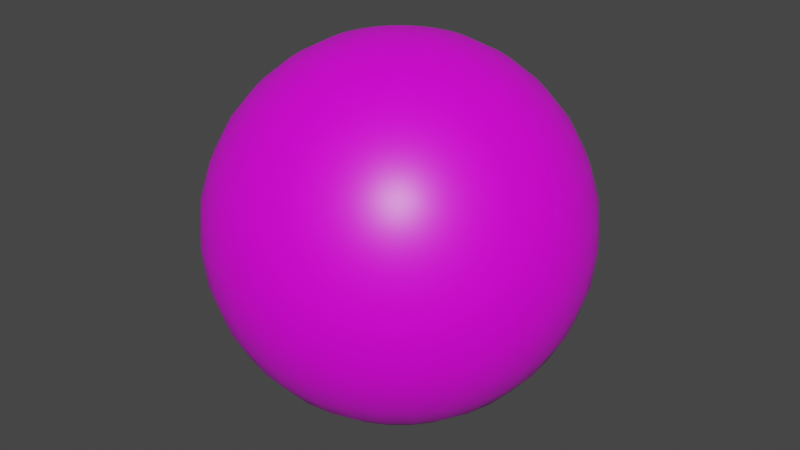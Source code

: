 # Source: BallProp_K_Blue.blend  (saved by Blender 3.0.42; exported with 4.5.12 LTS)
import bpy
from mathutils import Matrix  # noqa: F401  (used for matrix-valued properties, if any)

bpy.ops.wm.read_factory_settings(use_empty=True)
scene = bpy.context.scene
scene.name = 'Scene'

# ---- collections
col_collection = bpy.data.collections.new('Collection'); scene.collection.children.link(col_collection)

# ---- images (referenced by path relative to the original .blend; pixels are not part of the script)
import os
ASSET_DIR = os.environ.get("B2B_ASSET_DIR", "")  # directory of the original .blend (textures are referenced by path, not embedded)
HERE = os.path.dirname(os.path.abspath(__file__))  # packed textures are extracted next to this script under _unpacked/

def load_image(name, relpath, width, height, colorspace="sRGB"):
    """Load a texture the original file referenced (path relative to the .blend, or extracted next to this script)."""
    p = next((c for c in (os.path.join(HERE, relpath), os.path.join(ASSET_DIR, relpath)) if relpath and os.path.exists(c)), "")
    if p:
        img = bpy.data.images.load(p, check_existing=True)
        img.name = name
    else:  # same state as the original file: an image datablock whose file is absent (Cycles renders it pink)
        img = bpy.data.images.new(name, width, height)
        img.source = "FILE"
        img.filepath = "//" + (relpath or name)
    img.colorspace_settings.name = colorspace
    return img
img_k_blue_png_001 = load_image('k-blue.png.001', 'k-blue.png', 1024, 1024, 'sRGB')

# ---- materials (node trees are filled in below, after node groups)
mat_material = bpy.data.materials.new('Material')
mat_material.alpha_threshold = 0.0
mat_material.use_transparent_shadow = False
mat_material.line_color = (0.0, 0.0, 0.0, 1.0)

# ---- material node trees
mat_material.use_nodes = True; mat_material.node_tree.nodes.clear()
_N = mat_material.node_tree.nodes; _L = mat_material.node_tree.links
n0 = _N.new('ShaderNodeOutputMaterial'); n0.name = 'Material Output'; n0.location = (300, 300)
n1 = _N.new('ShaderNodeBsdfPrincipled'); n1.name = 'Principled BSDF'; n1.location = (10, 300)
n1.distribution = 'GGX'
n1.subsurface_method = 'RANDOM_WALK_SKIN'
n1.inputs[2].default_value = 0.4
n1.inputs[3].default_value = 1.45
n1.inputs[27].default_value = (0.0, 0.0, 0.0, 1.0)
n1.inputs[28].default_value = 1.0
n2 = _N.new('ShaderNodeTexImage'); n2.name = 'Image Texture'; n2.location = (-334, 164)
n2.label = 'Color'
n2.image = img_k_blue_png_001
_L.new(n1.outputs[0], n0.inputs[0])
_L.new(n2.outputs[0], n1.inputs[0])
n0.is_active_output = True

# ---- world
world_world = bpy.data.worlds.new('World'); scene.world = world_world
world_world.use_nodes = True; world_world.node_tree.nodes.clear()
_N = world_world.node_tree.nodes; _L = world_world.node_tree.links
n0 = _N.new('ShaderNodeOutputWorld'); n0.name = 'World Output'; n0.location = (300, 300)
n1 = _N.new('ShaderNodeBackground'); n1.name = 'Background'; n1.location = (10, 300)
n1.inputs[0].default_value = (0.05088, 0.05088, 0.05088, 1.0)
_L.new(n1.outputs[0], n0.inputs[0])
n0.is_active_output = True
world_world.color = (0.05088, 0.05088, 0.05088)
world_world.use_sun_shadow = False
world_world.sun_shadow_jitter_overblur = 0.0

# ---- meshes
me_sphere = bpy.data.meshes.new('Sphere')
me_sphere.from_pydata([(-0.06828, 5.155e-09, 0.3433), (-0.1339, 1.011e-08, 0.3234), (-0.1944, 1.468e-08, 0.291), (-0.2475, 1.868e-08, 0.2475), (-0.291, 2.197e-08, 0.1944), (-0.3234, 2.441e-08, 0.1339), (-0.3433, 2.592e-08, 0.06828), (-0.291, 2.197e-08, -0.1944), (-0.2475, 1.868e-08, -0.2475), (-0.1944, 1.468e-08, -0.291), (-0.06697, 0.01332, 0.3433), (-0.1314, 0.02613, 0.3234), (-0.1907, 0.03794, 0.291), (-0.2427, 0.04828, 0.2475), (-0.2854, 0.05677, 0.1944), (-0.3171, 0.06308, 0.1339), (-0.3367, 0.06697, 0.06828), (-0.3433, 0.06828, -1.53e-08), (-0.3367, 0.06697, -0.06828), (-0.3171, 0.06308, -0.1339), (-0.2854, 0.05677, -0.1944), (-0.2427, 0.04828, -0.2475), (-0.1907, 0.03794, -0.291), (-0.1314, 0.02613, -0.3234), (-0.06697, 0.01332, -0.3433), (-0.06308, 0.02613, 0.3433), (-0.1237, 0.05126, 0.3234), (-0.1796, 0.07441, 0.291), (-0.2286, 0.09471, 0.2475), (-0.2689, 0.1114, 0.1944), (-0.2987, 0.1237, 0.1339), (-0.3171, 0.1314, 0.06828), (-0.3234, 0.1339, -1.53e-08), (-0.3171, 0.1314, -0.06828), (-0.2987, 0.1237, -0.1339), (-0.2689, 0.1114, -0.1944), (-0.2286, 0.09471, -0.2475), (-0.1796, 0.07441, -0.291), (-0.1237, 0.05126, -0.3234), (-0.06308, 0.02613, -0.3433), (-0.05677, 0.03794, 0.3433), (-0.1114, 0.07441, 0.3234), (-0.1617, 0.108, 0.291), (-0.2058, 0.1375, 0.2475), (-0.242, 0.1617, 0.1944), (-0.2689, 0.1796, 0.1339), (-0.2854, 0.1907, 0.06828), (-0.291, 0.1944, -1.53e-08), (-0.2854, 0.1907, -0.06828), (-0.2689, 0.1796, -0.1339), (-0.242, 0.1617, -0.1944), (-0.2058, 0.1375, -0.2475), (-0.1617, 0.108, -0.291), (-0.1114, 0.07441, -0.3234), (-0.05677, 0.03794, -0.3433), (-0.04828, 0.04828, 0.3433), (-0.09471, 0.09471, 0.3234), (-0.1375, 0.1375, 0.291), (-0.175, 0.175, 0.2475), (-0.2058, 0.2058, 0.1944), (-0.2286, 0.2286, 0.1339), (-0.2427, 0.2427, 0.06828), (-0.2475, 0.2475, -1.53e-08), (-0.2427, 0.2427, -0.06828), (-0.2286, 0.2286, -0.1339), (-0.2058, 0.2058, -0.1944), (-0.175, 0.175, -0.2475), (-0.1375, 0.1375, -0.291), (-0.09471, 0.09471, -0.3234), (-0.04828, 0.04828, -0.3433), (-0.03794, 0.05677, 0.3433), (-0.07441, 0.1114, 0.3234), (-0.108, 0.1617, 0.291), (-0.1375, 0.2058, 0.2475), (-0.1617, 0.242, 0.1944), (-0.1796, 0.2689, 0.1339), (-0.1907, 0.2854, 0.06828), (-0.1944, 0.291, -1.53e-08), (-0.1907, 0.2854, -0.06828), (-0.1796, 0.2689, -0.1339), (-0.1617, 0.242, -0.1944), (-0.1375, 0.2058, -0.2475), (-0.108, 0.1617, -0.291), (-0.07441, 0.1114, -0.3234), (-0.03794, 0.05677, -0.3433), (-0.02613, 0.06308, 0.3433), (-0.05126, 0.1237, 0.3234), (-0.07441, 0.1796, 0.291), (-0.09471, 0.2286, 0.2475), (-0.1114, 0.2689, 0.1944), (-0.1237, 0.2987, 0.1339), (-0.1314, 0.3171, 0.06828), (-0.1339, 0.3234, -1.53e-08), (-0.1314, 0.3171, -0.06828), (-0.1237, 0.2987, -0.1339), (-0.1114, 0.2689, -0.1944), (-0.09471, 0.2286, -0.2475), (-0.07441, 0.1796, -0.291), (-0.05126, 0.1237, -0.3234), (-0.02613, 0.06308, -0.3433), (-0.01332, 0.06697, 0.3433), (-0.02613, 0.1314, 0.3234), (-0.03794, 0.1907, 0.291), (-0.04828, 0.2427, 0.2475), (-0.05677, 0.2854, 0.1944), (-0.06308, 0.3171, 0.1339), (-0.06697, 0.3367, 0.06828), (-0.06828, 0.3433, -1.53e-08), (-0.06697, 0.3367, -0.06828), (-0.06308, 0.3171, -0.1339), (-0.05677, 0.2854, -0.1944), (-0.04828, 0.2427, -0.2475), (-0.03794, 0.1907, -0.291), (-0.02613, 0.1314, -0.3234), (-0.01332, 0.06697, -0.3433), (2.921e-08, 0.06828, 0.3433), (5.242e-08, 0.1339, 0.3234), (5.438e-08, 0.1944, 0.291), (3.492e-08, 0.2475, 0.2475), (5.385e-08, 0.291, 0.1944), (3.022e-08, 0.3234, 0.1339), (5.78e-08, 0.3433, 0.06828), (8.438e-08, 0.35, -1.53e-08), (5.78e-08, 0.3433, -0.06828), (7.715e-08, 0.3234, -0.1339), (5.907e-08, 0.291, -0.1944), (3.492e-08, 0.2475, -0.2475), (5.438e-08, 0.1944, -0.291), (4.46e-08, 0.1339, -0.3234), (3.182e-08, 0.06828, -0.3433), (0.01332, 0.06697, 0.3433), (0.02613, 0.1314, 0.3234), (0.03794, 0.1907, 0.291), (0.04828, 0.2427, 0.2475), (0.05677, 0.2854, 0.1944), (0.06308, 0.3171, 0.1339), (0.06697, 0.3367, 0.06828), (0.06828, 0.3433, -1.53e-08), (0.06697, 0.3367, -0.06828), (0.06308, 0.3171, -0.1339), (0.05677, 0.2854, -0.1944), (0.04828, 0.2427, -0.2475), (0.03794, 0.1907, -0.291), (0.02613, 0.1314, -0.3234), (0.01332, 0.06697, -0.3433), (0.02613, 0.06308, 0.3433), (0.05126, 0.1237, 0.3234), (0.07441, 0.1796, 0.291), (0.09471, 0.2286, 0.2475), (0.1114, 0.2689, 0.1944), (0.1237, 0.2987, 0.1339), (0.1314, 0.3171, 0.06828), (0.1339, 0.3234, -1.53e-08), (0.1314, 0.3171, -0.06828), (0.1237, 0.2987, -0.1339), (0.1114, 0.2689, -0.1944), (0.09471, 0.2286, -0.2475), (0.07441, 0.1796, -0.291), (0.05126, 0.1237, -0.3234), (0.02613, 0.06308, -0.3433), (0.03794, 0.05677, 0.3433), (0.07441, 0.1114, 0.3234), (0.108, 0.1617, 0.291), (0.1375, 0.2058, 0.2475), (0.1617, 0.242, 0.1944), (0.1796, 0.2689, 0.1339), (0.1907, 0.2854, 0.06828), (0.1944, 0.291, -1.53e-08), (0.1907, 0.2854, -0.06828), (0.1796, 0.2689, -0.1339), (0.1617, 0.242, -0.1944), (0.1375, 0.2058, -0.2475), (0.108, 0.1617, -0.291), (0.07441, 0.1114, -0.3234), (0.03794, 0.05677, -0.3433), (0.04828, 0.04828, 0.3433), (0.09471, 0.09471, 0.3234), (0.1375, 0.1375, 0.291), (0.175, 0.175, 0.2475), (0.2058, 0.2058, 0.1944), (0.2286, 0.2286, 0.1339), (0.2427, 0.2427, 0.06828), (0.2475, 0.2475, -1.53e-08), (0.2427, 0.2427, -0.06828), (0.2286, 0.2286, -0.1339), (0.2058, 0.2058, -0.1944), (0.175, 0.175, -0.2475), (0.1375, 0.1375, -0.291), (0.09471, 0.09471, -0.3234), (0.04828, 0.04828, -0.3433), (0.05677, 0.03794, 0.3433), (0.1114, 0.07441, 0.3234), (0.1617, 0.108, 0.291), (0.2058, 0.1375, 0.2475), (0.242, 0.1617, 0.1944), (0.2689, 0.1796, 0.1339), (0.2854, 0.1907, 0.06828), (0.291, 0.1944, -1.53e-08), (0.2854, 0.1907, -0.06828), (0.2689, 0.1796, -0.1339), (0.242, 0.1617, -0.1944), (0.2058, 0.1375, -0.2475), (0.1617, 0.108, -0.291), (0.1114, 0.07441, -0.3234), (0.05677, 0.03794, -0.3433), (0.06308, 0.02613, 0.3433), (0.1237, 0.05126, 0.3234), (0.1796, 0.07441, 0.291), (0.2286, 0.09471, 0.2475), (0.2689, 0.1114, 0.1944), (0.2987, 0.1237, 0.1339), (0.3171, 0.1314, 0.06828), (0.3234, 0.1339, -1.53e-08), (0.3171, 0.1314, -0.06828), (0.2987, 0.1237, -0.1339), (0.2689, 0.1114, -0.1944), (0.2286, 0.09471, -0.2475), (0.1796, 0.07441, -0.291), (0.1237, 0.05126, -0.3234), (0.06308, 0.02613, -0.3433), (0.06697, 0.01332, 0.3433), (0.1314, 0.02613, 0.3234), (0.1907, 0.03794, 0.291), (0.2427, 0.04828, 0.2475), (0.2854, 0.05677, 0.1944), (0.3171, 0.06308, 0.1339), (0.3367, 0.06697, 0.06828), (0.3433, 0.06828, -1.53e-08), (0.3367, 0.06697, -0.06828), (0.3171, 0.06308, -0.1339), (0.2854, 0.05677, -0.1944), (0.2427, 0.04828, -0.2475), (0.1907, 0.03794, -0.291), (0.1314, 0.02613, -0.3234), (0.06697, 0.01332, -0.3433), (0.06828, -4.401e-09, 0.3433), (0.1339, -1.979e-08, 0.3234), (0.1944, -3.74e-08, 0.291), (0.2475, -2.285e-09, 0.2475), (0.291, -2.643e-08, 0.1944), (0.3234, -1.844e-08, 0.1339), (0.3433, -5.124e-08, 0.06828), (0.35, -1.195e-07, -1.53e-08), (0.3433, -5.124e-08, -0.06828), (0.3234, -6.538e-08, -0.1339), (0.291, -3.686e-08, -0.1944), (0.2475, -2.285e-09, -0.2475), (0.1944, -3.74e-08, -0.291), (0.1339, -9.358e-09, -0.3234), (0.06828, -5.705e-09, -0.3433), (0.06697, -0.01332, 0.3433), (0.1314, -0.02613, 0.3234), (0.1907, -0.03794, 0.291), (0.2427, -0.04828, 0.2475), (0.2854, -0.05677, 0.1944), (0.3171, -0.06308, 0.1339), (0.3367, -0.06697, 0.06828), (0.3433, -0.06828, -1.53e-08), (0.3367, -0.06697, -0.06828), (0.3171, -0.06308, -0.1339), (0.2854, -0.05677, -0.1944), (0.2427, -0.04828, -0.2475), (0.1907, -0.03794, -0.291), (0.1314, -0.02613, -0.3234), (0.06697, -0.01332, -0.3433), (0.06308, -0.02613, 0.3433), (0.1237, -0.05126, 0.3234), (0.1796, -0.07441, 0.291), (0.2286, -0.09471, 0.2475), (0.2689, -0.1114, 0.1944), (0.2987, -0.1237, 0.1339), (0.3171, -0.1314, 0.06828), (0.3234, -0.1339, -1.53e-08), (0.3171, -0.1314, -0.06828), (0.2987, -0.1237, -0.1339), (0.2689, -0.1114, -0.1944), (0.2286, -0.09471, -0.2475), (0.1796, -0.07441, -0.291), (0.1237, -0.05126, -0.3234), (0.06308, -0.02613, -0.3433), (0.05677, -0.03794, 0.3433), (0.1114, -0.07441, 0.3234), (0.1617, -0.108, 0.291), (0.2058, -0.1375, 0.2475), (0.242, -0.1617, 0.1944), (0.2689, -0.1796, 0.1339), (0.2854, -0.1907, 0.06828), (0.291, -0.1944, -1.53e-08), (0.2854, -0.1907, -0.06828), (0.2689, -0.1796, -0.1339), (0.242, -0.1617, -0.1944), (0.2058, -0.1375, -0.2475), (0.1617, -0.108, -0.291), (0.1114, -0.07441, -0.3234), (0.05677, -0.03794, -0.3433), (0.04828, -0.04828, 0.3433), (0.09471, -0.09471, 0.3234), (0.1375, -0.1375, 0.291), (0.175, -0.175, 0.2475), (0.2058, -0.2058, 0.1944), (0.2286, -0.2286, 0.1339), (0.2427, -0.2427, 0.06828), (0.2475, -0.2475, -1.53e-08), (0.2427, -0.2427, -0.06828), (0.2286, -0.2286, -0.1339), (0.2058, -0.2058, -0.1944), (0.175, -0.175, -0.2475), (0.1375, -0.1375, -0.291), (0.09471, -0.09471, -0.3234), (0.04828, -0.04828, -0.3433), (0.03794, -0.05677, 0.3433), (0.07441, -0.1114, 0.3234), (0.108, -0.1617, 0.291), (0.1375, -0.2058, 0.2475), (0.1617, -0.242, 0.1944), (0.1796, -0.2689, 0.1339), (0.1907, -0.2854, 0.06828), (0.1944, -0.291, -1.53e-08), (0.1907, -0.2854, -0.06828), (0.1796, -0.2689, -0.1339), (0.1617, -0.242, -0.1944), (0.1375, -0.2058, -0.2475), (0.108, -0.1617, -0.291), (0.07441, -0.1114, -0.3234), (0.03794, -0.05677, -0.3433), (4.231e-08, -2.827e-08, 0.35), (0.02613, -0.06308, 0.3433), (0.05126, -0.1237, 0.3234), (0.07441, -0.1796, 0.291), (0.09471, -0.2286, 0.2475), (0.1114, -0.2689, 0.1944), (0.1237, -0.2987, 0.1339), (0.1314, -0.3171, 0.06828), (0.1339, -0.3234, -1.53e-08), (0.1314, -0.3171, -0.06828), (0.1237, -0.2987, -0.1339), (0.1114, -0.2689, -0.1944), (0.09471, -0.2286, -0.2475), (0.07441, -0.1796, -0.291), (0.05126, -0.1237, -0.3234), (0.02613, -0.06308, -0.3433), (0.01332, -0.06697, 0.3433), (0.02613, -0.1314, 0.3234), (0.03794, -0.1907, 0.291), (0.04828, -0.2427, 0.2475), (0.05677, -0.2854, 0.1944), (0.06308, -0.3171, 0.1339), (0.06697, -0.3367, 0.06828), (0.06828, -0.3433, -1.53e-08), (0.06697, -0.3367, -0.06828), (0.06308, -0.3171, -0.1339), (0.05677, -0.2854, -0.1944), (0.04828, -0.2427, -0.2475), (0.03794, -0.1907, -0.291), (0.02613, -0.1314, -0.3234), (0.01332, -0.06697, -0.3433), (2.021e-08, -0.06828, 0.3433), (6.122e-09, -0.1339, 0.3234), (-1.67e-08, -0.1944, 0.291), (1.32e-08, -0.2475, 0.2475), (-5.737e-09, -0.291, 0.1944), (-2.382e-08, -0.3234, 0.1339), (-5.141e-08, -0.3433, 0.06828), (-1.614e-07, -0.35, -1.53e-08), (-5.141e-08, -0.3433, -0.06828), (-6.555e-08, -0.3234, -0.1339), (-1.095e-08, -0.291, -0.1944), (1.32e-08, -0.2475, -0.2475), (-1.67e-08, -0.1944, -0.291), (1.134e-08, -0.1339, -0.3234), (1.89e-08, -0.06828, -0.3433), (-0.01332, -0.06697, 0.3433), (-0.02613, -0.1314, 0.3234), (-0.03794, -0.1907, 0.291), (-0.04828, -0.2427, 0.2475), (-0.05677, -0.2854, 0.1944), (-0.06308, -0.3171, 0.1339), (-0.06697, -0.3367, 0.06828), (-0.06828, -0.3433, -1.53e-08), (-0.06697, -0.3367, -0.06828), (-0.06308, -0.3171, -0.1339), (-0.05677, -0.2854, -0.1944), (-0.04828, -0.2427, -0.2475), (-0.03794, -0.1907, -0.291), (-0.02613, -0.1314, -0.3234), (-0.01332, -0.06697, -0.3433), (-0.02613, -0.06308, 0.3433), (-0.05126, -0.1237, 0.3234), (-0.07441, -0.1796, 0.291), (-0.09471, -0.2286, 0.2475), (-0.1114, -0.2689, 0.1944), (-0.1237, -0.2987, 0.1339), (-0.1314, -0.3171, 0.06828), (-0.1339, -0.3234, -1.53e-08), (-0.1314, -0.3171, -0.06828), (-0.1237, -0.2987, -0.1339), (-0.1114, -0.2689, -0.1944), (-0.09471, -0.2286, -0.2475), (-0.07441, -0.1796, -0.291), (-0.05126, -0.1237, -0.3234), (-0.02613, -0.06308, -0.3433), (-0.03794, -0.05677, 0.3433), (-0.07441, -0.1114, 0.3234), (-0.108, -0.1617, 0.291), (-0.1375, -0.2058, 0.2475), (-0.1617, -0.242, 0.1944), (-0.1796, -0.2689, 0.1339), (-0.1907, -0.2854, 0.06828), (-0.1944, -0.291, -1.53e-08), (-0.1907, -0.2854, -0.06828), (-0.1796, -0.2689, -0.1339), (-0.1617, -0.242, -0.1944), (-0.1375, -0.2058, -0.2475), (-0.108, -0.1617, -0.291), (-0.07441, -0.1114, -0.3234), (-0.03794, -0.05677, -0.3433), (-0.04828, -0.04828, 0.3433), (-0.09471, -0.09471, 0.3234), (-0.1375, -0.1375, 0.291), (-0.175, -0.175, 0.2475), (-0.2058, -0.2058, 0.1944), (-0.2286, -0.2286, 0.1339), (-0.2427, -0.2427, 0.06828), (-0.2475, -0.2475, -1.53e-08), (-0.2427, -0.2427, -0.06828), (-0.2286, -0.2286, -0.1339), (-0.2058, -0.2058, -0.1944), (-0.175, -0.175, -0.2475), (-0.1375, -0.1375, -0.291), (-0.09471, -0.09471, -0.3234), (-0.04828, -0.04828, -0.3433), (-0.05677, -0.03794, 0.3433), (-0.1114, -0.07441, 0.3234), (-0.1617, -0.108, 0.291), (-0.2058, -0.1375, 0.2475), (-0.242, -0.1617, 0.1944), (-0.2689, -0.1796, 0.1339), (-0.2854, -0.1907, 0.06828), (-0.291, -0.1944, -1.53e-08), (-0.2854, -0.1907, -0.06828), (-0.2689, -0.1796, -0.1339), (-0.242, -0.1617, -0.1944), (-0.2058, -0.1375, -0.2475), (-0.1617, -0.108, -0.291), (-0.1114, -0.07441, -0.3234), (-0.05677, -0.03794, -0.3433), (-0.06308, -0.02613, 0.3433), (-0.1237, -0.05126, 0.3234), (-0.1796, -0.07441, 0.291), (-0.2286, -0.09471, 0.2475), (-0.2689, -0.1114, 0.1944), (-0.2987, -0.1237, 0.1339), (-0.3171, -0.1314, 0.06828), (-0.3234, -0.1339, -1.53e-08), (-0.3171, -0.1314, -0.06828), (-0.2987, -0.1237, -0.1339), (-0.2689, -0.1114, -0.1944), (-0.2286, -0.09471, -0.2475), (-0.1796, -0.07441, -0.291), (-0.1237, -0.05126, -0.3234), (-0.06308, -0.02613, -0.3433), (-0.06697, -0.01332, 0.3433), (-0.1314, -0.02613, 0.3234), (-0.1907, -0.03794, 0.291), (-0.2427, -0.04828, 0.2475), (-0.2854, -0.05677, 0.1944), (-0.3171, -0.06308, 0.1339), (-0.3367, -0.06697, 0.06828), (-0.3433, -0.06828, -1.53e-08), (-0.3367, -0.06697, -0.06828), (-0.3171, -0.06308, -0.1339), (-0.2854, -0.05677, -0.1944), (-0.2427, -0.04828, -0.2475), (-0.1907, -0.03794, -0.291), (-0.1314, -0.02613, -0.3234), (-0.06697, -0.01332, -0.3433), (-0.35, 2.149e-07, -1.53e-08), (-0.3433, 1.049e-07, -0.06828), (-0.3234, 9.297e-08, -0.1339), (-0.1339, 3.434e-08, -0.3234), (-0.06828, 1.504e-08, -0.3433), (3.06e-08, -2.31e-15, -0.35)], [], [(479, 9, 22, 23), (6, 5, 15, 16), (480, 479, 23, 24), (476, 6, 16, 17), (0, 325, 10), (481, 480, 24), (477, 476, 17, 18), (1, 0, 10, 11), (478, 477, 18, 19), (2, 1, 11, 12), (7, 478, 19, 20), (3, 2, 12, 13), (8, 7, 20, 21), (4, 3, 13, 14), (9, 8, 21, 22), (5, 4, 14, 15), (22, 21, 36, 37), (15, 14, 29, 30), (23, 22, 37, 38), (16, 15, 30, 31), (24, 23, 38, 39), (17, 16, 31, 32), (10, 325, 25), (481, 24, 39), (18, 17, 32, 33), (11, 10, 25, 26), (19, 18, 33, 34), (12, 11, 26, 27), (20, 19, 34, 35), (13, 12, 27, 28), (21, 20, 35, 36), (14, 13, 28, 29), (26, 25, 40, 41), (34, 33, 48, 49), (27, 26, 41, 42), (35, 34, 49, 50), (28, 27, 42, 43), (36, 35, 50, 51), (29, 28, 43, 44), (37, 36, 51, 52), (30, 29, 44, 45), (38, 37, 52, 53), (31, 30, 45, 46), (39, 38, 53, 54), (32, 31, 46, 47), (25, 325, 40), (481, 39, 54), (33, 32, 47, 48), (45, 44, 59, 60), (53, 52, 67, 68), (46, 45, 60, 61), (54, 53, 68, 69), (47, 46, 61, 62), (40, 325, 55), (481, 54, 69), (48, 47, 62, 63), (41, 40, 55, 56), (49, 48, 63, 64), (42, 41, 56, 57), (50, 49, 64, 65), (43, 42, 57, 58), (51, 50, 65, 66), (44, 43, 58, 59), (52, 51, 66, 67), (64, 63, 78, 79), (57, 56, 71, 72), (65, 64, 79, 80), (58, 57, 72, 73), (66, 65, 80, 81), (59, 58, 73, 74), (67, 66, 81, 82), (60, 59, 74, 75), (68, 67, 82, 83), (61, 60, 75, 76), (69, 68, 83, 84), (62, 61, 76, 77), (55, 325, 70), (481, 69, 84), (63, 62, 77, 78), (56, 55, 70, 71), (83, 82, 97, 98), (76, 75, 90, 91), (84, 83, 98, 99), (77, 76, 91, 92), (70, 325, 85), (481, 84, 99), (78, 77, 92, 93), (71, 70, 85, 86), (79, 78, 93, 94), (72, 71, 86, 87), (80, 79, 94, 95), (73, 72, 87, 88), (81, 80, 95, 96), (74, 73, 88, 89), (82, 81, 96, 97), (75, 74, 89, 90), (95, 94, 109, 110), (88, 87, 102, 103), (96, 95, 110, 111), (89, 88, 103, 104), (97, 96, 111, 112), (90, 89, 104, 105), (98, 97, 112, 113), (91, 90, 105, 106), (99, 98, 113, 114), (92, 91, 106, 107), (85, 325, 100), (481, 99, 114), (93, 92, 107, 108), (86, 85, 100, 101), (94, 93, 108, 109), (87, 86, 101, 102), (114, 113, 128, 129), (107, 106, 121, 122), (100, 325, 115), (481, 114, 129), (108, 107, 122, 123), (101, 100, 115, 116), (109, 108, 123, 124), (102, 101, 116, 117), (110, 109, 124, 125), (103, 102, 117, 118), (111, 110, 125, 126), (104, 103, 118, 119), (112, 111, 126, 127), (105, 104, 119, 120), (113, 112, 127, 128), (106, 105, 120, 121), (118, 117, 132, 133), (126, 125, 140, 141), (119, 118, 133, 134), (127, 126, 141, 142), (120, 119, 134, 135), (128, 127, 142, 143), (121, 120, 135, 136), (129, 128, 143, 144), (122, 121, 136, 137), (115, 325, 130), (481, 129, 144), (123, 122, 137, 138), (116, 115, 130, 131), (124, 123, 138, 139), (117, 116, 131, 132), (125, 124, 139, 140), (137, 136, 151, 152), (130, 325, 145), (481, 144, 159), (138, 137, 152, 153), (131, 130, 145, 146), (139, 138, 153, 154), (132, 131, 146, 147), (140, 139, 154, 155), (133, 132, 147, 148), (141, 140, 155, 156), (134, 133, 148, 149), (142, 141, 156, 157), (135, 134, 149, 150), (143, 142, 157, 158), (136, 135, 150, 151), (144, 143, 158, 159), (156, 155, 170, 171), (149, 148, 163, 164), (157, 156, 171, 172), (150, 149, 164, 165), (158, 157, 172, 173), (151, 150, 165, 166), (159, 158, 173, 174), (152, 151, 166, 167), (145, 325, 160), (481, 159, 174), (153, 152, 167, 168), (146, 145, 160, 161), (154, 153, 168, 169), (147, 146, 161, 162), (155, 154, 169, 170), (148, 147, 162, 163), (160, 325, 175), (481, 174, 189), (168, 167, 182, 183), (161, 160, 175, 176), (169, 168, 183, 184), (162, 161, 176, 177), (170, 169, 184, 185), (163, 162, 177, 178), (171, 170, 185, 186), (164, 163, 178, 179), (172, 171, 186, 187), (165, 164, 179, 180), (173, 172, 187, 188), (166, 165, 180, 181), (174, 173, 188, 189), (167, 166, 181, 182), (179, 178, 193, 194), (187, 186, 201, 202), (180, 179, 194, 195), (188, 187, 202, 203), (181, 180, 195, 196), (189, 188, 203, 204), (182, 181, 196, 197), (175, 325, 190), (481, 189, 204), (183, 182, 197, 198), (176, 175, 190, 191), (184, 183, 198, 199), (177, 176, 191, 192), (185, 184, 199, 200), (178, 177, 192, 193), (186, 185, 200, 201), (198, 197, 212, 213), (191, 190, 205, 206), (199, 198, 213, 214), (192, 191, 206, 207), (200, 199, 214, 215), (193, 192, 207, 208), (201, 200, 215, 216), (194, 193, 208, 209), (202, 201, 216, 217), (195, 194, 209, 210), (203, 202, 217, 218), (196, 195, 210, 211), (204, 203, 218, 219), (197, 196, 211, 212), (190, 325, 205), (481, 204, 219), (217, 216, 231, 232), (210, 209, 224, 225), (218, 217, 232, 233), (211, 210, 225, 226), (219, 218, 233, 234), (212, 211, 226, 227), (205, 325, 220), (481, 219, 234), (213, 212, 227, 228), (206, 205, 220, 221), (214, 213, 228, 229), (207, 206, 221, 222), (215, 214, 229, 230), (208, 207, 222, 223), (216, 215, 230, 231), (209, 208, 223, 224), (229, 228, 243, 244), (222, 221, 236, 237), (230, 229, 244, 245), (223, 222, 237, 238), (231, 230, 245, 246), (224, 223, 238, 239), (232, 231, 246, 247), (225, 224, 239, 240), (233, 232, 247, 248), (226, 225, 240, 241), (234, 233, 248, 249), (227, 226, 241, 242), (220, 325, 235), (481, 234, 249), (228, 227, 242, 243), (221, 220, 235, 236), (248, 247, 262, 263), (241, 240, 255, 256), (249, 248, 263, 264), (242, 241, 256, 257), (235, 325, 250), (481, 249, 264), (243, 242, 257, 258), (236, 235, 250, 251), (244, 243, 258, 259), (237, 236, 251, 252), (245, 244, 259, 260), (238, 237, 252, 253), (246, 245, 260, 261), (239, 238, 253, 254), (247, 246, 261, 262), (240, 239, 254, 255), (252, 251, 266, 267), (260, 259, 274, 275), (253, 252, 267, 268), (261, 260, 275, 276), (254, 253, 268, 269), (262, 261, 276, 277), (255, 254, 269, 270), (263, 262, 277, 278), (256, 255, 270, 271), (264, 263, 278, 279), (257, 256, 271, 272), (250, 325, 265), (481, 264, 279), (258, 257, 272, 273), (251, 250, 265, 266), (259, 258, 273, 274), (271, 270, 285, 286), (279, 278, 293, 294), (272, 271, 286, 287), (265, 325, 280), (481, 279, 294), (273, 272, 287, 288), (266, 265, 280, 281), (274, 273, 288, 289), (267, 266, 281, 282), (275, 274, 289, 290), (268, 267, 282, 283), (276, 275, 290, 291), (269, 268, 283, 284), (277, 276, 291, 292), (270, 269, 284, 285), (278, 277, 292, 293), (290, 289, 304, 305), (283, 282, 297, 298), (291, 290, 305, 306), (284, 283, 298, 299), (292, 291, 306, 307), (285, 284, 299, 300), (293, 292, 307, 308), (286, 285, 300, 301), (294, 293, 308, 309), (287, 286, 301, 302), (280, 325, 295), (481, 294, 309), (288, 287, 302, 303), (281, 280, 295, 296), (289, 288, 303, 304), (282, 281, 296, 297), (309, 308, 323, 324), (302, 301, 316, 317), (295, 325, 310), (481, 309, 324), (303, 302, 317, 318), (296, 295, 310, 311), (304, 303, 318, 319), (297, 296, 311, 312), (305, 304, 319, 320), (298, 297, 312, 313), (306, 305, 320, 321), (299, 298, 313, 314), (307, 306, 321, 322), (300, 299, 314, 315), (308, 307, 322, 323), (301, 300, 315, 316), (313, 312, 328, 329), (321, 320, 336, 337), (314, 313, 329, 330), (322, 321, 337, 338), (315, 314, 330, 331), (323, 322, 338, 339), (316, 315, 331, 332), (324, 323, 339, 340), (317, 316, 332, 333), (310, 325, 326), (481, 324, 340), (318, 317, 333, 334), (311, 310, 326, 327), (319, 318, 334, 335), (312, 311, 327, 328), (320, 319, 335, 336), (333, 332, 347, 348), (326, 325, 341), (481, 340, 355), (334, 333, 348, 349), (327, 326, 341, 342), (335, 334, 349, 350), (328, 327, 342, 343), (336, 335, 350, 351), (329, 328, 343, 344), (337, 336, 351, 352), (330, 329, 344, 345), (338, 337, 352, 353), (331, 330, 345, 346), (339, 338, 353, 354), (332, 331, 346, 347), (340, 339, 354, 355), (352, 351, 366, 367), (345, 344, 359, 360), (353, 352, 367, 368), (346, 345, 360, 361), (354, 353, 368, 369), (347, 346, 361, 362), (355, 354, 369, 370), (348, 347, 362, 363), (341, 325, 356), (481, 355, 370), (349, 348, 363, 364), (342, 341, 356, 357), (350, 349, 364, 365), (343, 342, 357, 358), (351, 350, 365, 366), (344, 343, 358, 359), (481, 370, 385), (364, 363, 378, 379), (357, 356, 371, 372), (365, 364, 379, 380), (358, 357, 372, 373), (366, 365, 380, 381), (359, 358, 373, 374), (367, 366, 381, 382), (360, 359, 374, 375), (368, 367, 382, 383), (361, 360, 375, 376), (369, 368, 383, 384), (362, 361, 376, 377), (370, 369, 384, 385), (363, 362, 377, 378), (356, 325, 371), (383, 382, 397, 398), (376, 375, 390, 391), (384, 383, 398, 399), (377, 376, 391, 392), (385, 384, 399, 400), (378, 377, 392, 393), (371, 325, 386), (481, 385, 400), (379, 378, 393, 394), (372, 371, 386, 387), (380, 379, 394, 395), (373, 372, 387, 388), (381, 380, 395, 396), (374, 373, 388, 389), (382, 381, 396, 397), (375, 374, 389, 390), (387, 386, 401, 402), (395, 394, 409, 410), (388, 387, 402, 403), (396, 395, 410, 411), (389, 388, 403, 404), (397, 396, 411, 412), (390, 389, 404, 405), (398, 397, 412, 413), (391, 390, 405, 406), (399, 398, 413, 414), (392, 391, 406, 407), (400, 399, 414, 415), (393, 392, 407, 408), (386, 325, 401), (481, 400, 415), (394, 393, 408, 409), (406, 405, 420, 421), (414, 413, 428, 429), (407, 406, 421, 422), (415, 414, 429, 430), (408, 407, 422, 423), (401, 325, 416), (481, 415, 430), (409, 408, 423, 424), (402, 401, 416, 417), (410, 409, 424, 425), (403, 402, 417, 418), (411, 410, 425, 426), (404, 403, 418, 419), (412, 411, 426, 427), (405, 404, 419, 420), (413, 412, 427, 428), (425, 424, 439, 440), (418, 417, 432, 433), (426, 425, 440, 441), (419, 418, 433, 434), (427, 426, 441, 442), (420, 419, 434, 435), (428, 427, 442, 443), (421, 420, 435, 436), (429, 428, 443, 444), (422, 421, 436, 437), (430, 429, 444, 445), (423, 422, 437, 438), (416, 325, 431), (481, 430, 445), (424, 423, 438, 439), (417, 416, 431, 432), (444, 443, 458, 459), (437, 436, 451, 452), (445, 444, 459, 460), (438, 437, 452, 453), (431, 325, 446), (481, 445, 460), (439, 438, 453, 454), (432, 431, 446, 447), (440, 439, 454, 455), (433, 432, 447, 448), (441, 440, 455, 456), (434, 433, 448, 449), (442, 441, 456, 457), (435, 434, 449, 450), (443, 442, 457, 458), (436, 435, 450, 451), (448, 447, 462, 463), (456, 455, 470, 471), (449, 448, 463, 464), (457, 456, 471, 472), (450, 449, 464, 465), (458, 457, 472, 473), (451, 450, 465, 466), (459, 458, 473, 474), (452, 451, 466, 467), (460, 459, 474, 475), (453, 452, 467, 468), (446, 325, 461), (481, 460, 475), (454, 453, 468, 469), (447, 446, 461, 462), (455, 454, 469, 470), (467, 466, 5, 6), (475, 474, 479, 480), (468, 467, 6, 476), (461, 325, 0), (481, 475, 480), (469, 468, 476, 477), (462, 461, 0, 1), (470, 469, 477, 478), (463, 462, 1, 2), (471, 470, 478, 7), (464, 463, 2, 3), (472, 471, 7, 8), (465, 464, 3, 4), (473, 472, 8, 9), (466, 465, 4, 5), (474, 473, 9, 479)])
me_sphere.polygons.foreach_set('use_smooth', [True] * 512)
_uv = me_sphere.uv_layers.new(name='UVMap')
_uv.uv.foreach_set('vector', [0.3092, 0.1533, 0.3098, 0.1825, 0.2942, 0.1819, 0.2975, 0.1526, 0.3123, 0.3343, 0.3124, 0.3617, 0.2863, 0.3615, 0.2867, 0.3343, 0.3088, 0.1211, 0.3092, 0.1533, 0.2975, 0.1526, 0.3022, 0.1206, 0.312, 0.3088, 0.3123, 0.3343, 0.2867, 0.3343, 0.2871, 0.3086, 0.2482, 0.5415, 0.2216, 0.5722, 0.2416, 0.5371, 0.3087, 0.08534, 0.3088, 0.1211, 0.3022, 0.1206, 0.3117, 0.2841, 0.312, 0.3088, 0.2871, 0.3086, 0.2878, 0.284, 0.2735, 0.5087, 0.2482, 0.5415, 0.2416, 0.5371, 0.2597, 0.5011, 0.3113, 0.2598, 0.3117, 0.2841, 0.2878, 0.284, 0.2887, 0.2595, 0.2956, 0.4723, 0.2735, 0.5087, 0.2597, 0.5011, 0.2742, 0.4638, 0.3109, 0.2351, 0.3113, 0.2598, 0.2887, 0.2595, 0.29, 0.2347, 0.3118, 0.4318, 0.2956, 0.4723, 0.2742, 0.4638, 0.2834, 0.4263, 0.3103, 0.2095, 0.3109, 0.2351, 0.29, 0.2347, 0.2918, 0.209, 0.3124, 0.3925, 0.3118, 0.4318, 0.2834, 0.4263, 0.2857, 0.3916, 0.3098, 0.1825, 0.3103, 0.2095, 0.2918, 0.209, 0.2942, 0.1819, 0.3124, 0.3617, 0.3124, 0.3925, 0.2857, 0.3916, 0.2863, 0.3615, 0.2942, 0.1819, 0.2918, 0.209, 0.2731, 0.2066, 0.2786, 0.1793, 0.2863, 0.3615, 0.2857, 0.3916, 0.2597, 0.3905, 0.2603, 0.361, 0.2975, 0.1526, 0.2942, 0.1819, 0.2786, 0.1793, 0.286, 0.1503, 0.2867, 0.3343, 0.2863, 0.3615, 0.2603, 0.361, 0.2609, 0.3337, 0.3022, 0.1206, 0.2975, 0.1526, 0.286, 0.1503, 0.2959, 0.119, 0.2871, 0.3086, 0.2867, 0.3343, 0.2609, 0.3337, 0.262, 0.3078, 0.2416, 0.5371, 0.2216, 0.5722, 0.2344, 0.5341, 0.3087, 0.08534, 0.3022, 0.1206, 0.2959, 0.119, 0.2878, 0.284, 0.2871, 0.3086, 0.262, 0.3078, 0.2636, 0.2827, 0.2597, 0.5011, 0.2416, 0.5371, 0.2344, 0.5341, 0.2454, 0.4961, 0.2887, 0.2595, 0.2878, 0.284, 0.2636, 0.2827, 0.2658, 0.2578, 0.2742, 0.4638, 0.2597, 0.5011, 0.2454, 0.4961, 0.2535, 0.4588, 0.29, 0.2347, 0.2887, 0.2595, 0.2658, 0.2578, 0.2689, 0.2326, 0.2834, 0.4263, 0.2742, 0.4638, 0.2535, 0.4588, 0.2582, 0.4232, 0.2918, 0.209, 0.29, 0.2347, 0.2689, 0.2326, 0.2731, 0.2066, 0.2857, 0.3916, 0.2834, 0.4263, 0.2582, 0.4232, 0.2597, 0.3905, 0.2454, 0.4961, 0.2344, 0.5341, 0.2268, 0.5324, 0.2309, 0.4937, 0.2658, 0.2578, 0.2636, 0.2827, 0.2387, 0.2804, 0.2424, 0.2547, 0.2535, 0.4588, 0.2454, 0.4961, 0.2309, 0.4937, 0.2333, 0.4566, 0.2689, 0.2326, 0.2658, 0.2578, 0.2424, 0.2547, 0.2474, 0.2288, 0.2582, 0.4232, 0.2535, 0.4588, 0.2333, 0.4566, 0.2343, 0.4219, 0.2731, 0.2066, 0.2689, 0.2326, 0.2474, 0.2288, 0.2542, 0.2022, 0.2597, 0.3905, 0.2582, 0.4232, 0.2343, 0.4219, 0.2342, 0.39, 0.2786, 0.1793, 0.2731, 0.2066, 0.2542, 0.2022, 0.2631, 0.1748, 0.2603, 0.361, 0.2597, 0.3905, 0.2342, 0.39, 0.2342, 0.3605, 0.286, 0.1503, 0.2786, 0.1793, 0.2631, 0.1748, 0.2747, 0.1461, 0.2609, 0.3337, 0.2603, 0.361, 0.2342, 0.3605, 0.2348, 0.3328, 0.2959, 0.119, 0.286, 0.1503, 0.2747, 0.1461, 0.2898, 0.1162, 0.262, 0.3078, 0.2609, 0.3337, 0.2348, 0.3328, 0.2363, 0.3063, 0.2344, 0.5341, 0.2216, 0.5722, 0.2268, 0.5324, 0.3087, 0.08534, 0.2959, 0.119, 0.2898, 0.1162, 0.2636, 0.2827, 0.262, 0.3078, 0.2363, 0.3063, 0.2387, 0.2804, 0.2342, 0.3605, 0.2342, 0.39, 0.2086, 0.3906, 0.2075, 0.3606, 0.2747, 0.1461, 0.2631, 0.1748, 0.2476, 0.168, 0.2638, 0.1401, 0.2348, 0.3328, 0.2342, 0.3605, 0.2075, 0.3606, 0.2078, 0.3319, 0.2898, 0.1162, 0.2747, 0.1461, 0.2638, 0.1401, 0.2842, 0.1124, 0.2363, 0.3063, 0.2348, 0.3328, 0.2078, 0.3319, 0.2095, 0.3041, 0.2268, 0.5324, 0.2216, 0.5722, 0.2191, 0.5322, 0.3087, 0.08534, 0.2898, 0.1162, 0.2842, 0.1124, 0.2387, 0.2804, 0.2363, 0.3063, 0.2095, 0.3041, 0.2129, 0.2769, 0.2309, 0.4937, 0.2268, 0.5324, 0.2191, 0.5322, 0.2164, 0.4936, 0.2424, 0.2547, 0.2387, 0.2804, 0.2129, 0.2769, 0.218, 0.2499, 0.2333, 0.4566, 0.2309, 0.4937, 0.2164, 0.4936, 0.2135, 0.4569, 0.2474, 0.2288, 0.2424, 0.2547, 0.218, 0.2499, 0.2253, 0.2229, 0.2343, 0.4219, 0.2333, 0.4566, 0.2135, 0.4569, 0.2108, 0.4226, 0.2542, 0.2022, 0.2474, 0.2288, 0.2253, 0.2229, 0.235, 0.1956, 0.2342, 0.39, 0.2343, 0.4219, 0.2108, 0.4226, 0.2086, 0.3906, 0.2631, 0.1748, 0.2542, 0.2022, 0.235, 0.1956, 0.2476, 0.168, 0.218, 0.2499, 0.2129, 0.2769, 0.1854, 0.2722, 0.1923, 0.2433, 0.2135, 0.4569, 0.2164, 0.4936, 0.2021, 0.4957, 0.1938, 0.4597, 0.2253, 0.2229, 0.218, 0.2499, 0.1923, 0.2433, 0.2022, 0.2147, 0.2108, 0.4226, 0.2135, 0.4569, 0.1938, 0.4597, 0.1872, 0.4254, 0.235, 0.1956, 0.2253, 0.2229, 0.2022, 0.2147, 0.2153, 0.1865, 0.2086, 0.3906, 0.2108, 0.4226, 0.1872, 0.4254, 0.1825, 0.3928, 0.2476, 0.168, 0.235, 0.1956, 0.2153, 0.1865, 0.2323, 0.1588, 0.2075, 0.3606, 0.2086, 0.3906, 0.1825, 0.3928, 0.1798, 0.3614, 0.2638, 0.1401, 0.2476, 0.168, 0.2323, 0.1588, 0.2535, 0.1322, 0.2078, 0.3319, 0.2075, 0.3606, 0.1798, 0.3614, 0.1793, 0.3311, 0.2842, 0.1124, 0.2638, 0.1401, 0.2535, 0.1322, 0.2792, 0.1076, 0.2095, 0.3041, 0.2078, 0.3319, 0.1793, 0.3311, 0.1811, 0.3014, 0.2191, 0.5322, 0.2216, 0.5722, 0.2115, 0.5334, 0.3087, 0.08534, 0.2842, 0.1124, 0.2792, 0.1076, 0.2129, 0.2769, 0.2095, 0.3041, 0.1811, 0.3014, 0.1854, 0.2722, 0.2164, 0.4936, 0.2191, 0.5322, 0.2115, 0.5334, 0.2021, 0.4957, 0.2535, 0.1322, 0.2323, 0.1588, 0.2174, 0.1468, 0.2442, 0.1223, 0.1793, 0.3311, 0.1798, 0.3614, 0.1502, 0.3636, 0.1486, 0.3307, 0.2792, 0.1076, 0.2535, 0.1322, 0.2442, 0.1223, 0.2751, 0.1018, 0.1811, 0.3014, 0.1793, 0.3311, 0.1486, 0.3307, 0.1503, 0.2982, 0.2115, 0.5334, 0.2216, 0.5722, 0.2042, 0.536, 0.3087, 0.08534, 0.2792, 0.1076, 0.2751, 0.1018, 0.1854, 0.2722, 0.1811, 0.3014, 0.1503, 0.2982, 0.1556, 0.2661, 0.2021, 0.4957, 0.2115, 0.5334, 0.2042, 0.536, 0.1882, 0.5003, 0.1923, 0.2433, 0.1854, 0.2722, 0.1556, 0.2661, 0.1646, 0.2345, 0.1938, 0.4597, 0.2021, 0.4957, 0.1882, 0.5003, 0.1744, 0.4652, 0.2022, 0.2147, 0.1923, 0.2433, 0.1646, 0.2345, 0.1777, 0.2038, 0.1872, 0.4254, 0.1938, 0.4597, 0.1744, 0.4652, 0.1633, 0.4308, 0.2153, 0.1865, 0.2022, 0.2147, 0.1777, 0.2038, 0.1952, 0.1743, 0.1825, 0.3928, 0.1872, 0.4254, 0.1633, 0.4308, 0.1552, 0.397, 0.2323, 0.1588, 0.2153, 0.1865, 0.1952, 0.1743, 0.2174, 0.1468, 0.1798, 0.3614, 0.1825, 0.3928, 0.1552, 0.397, 0.1502, 0.3636, 0.1777, 0.2038, 0.1646, 0.2345, 0.1341, 0.2228, 0.1516, 0.1891, 0.1633, 0.4308, 0.1744, 0.4652, 0.1551, 0.4736, 0.1387, 0.4392, 0.1952, 0.1743, 0.1777, 0.2038, 0.1516, 0.1891, 0.1747, 0.1582, 0.1552, 0.397, 0.1633, 0.4308, 0.1387, 0.4392, 0.1263, 0.4039, 0.2174, 0.1468, 0.1952, 0.1743, 0.1747, 0.1582, 0.2033, 0.1315, 0.1502, 0.3636, 0.1552, 0.397, 0.1263, 0.4039, 0.1181, 0.3678, 0.2442, 0.1223, 0.2174, 0.1468, 0.2033, 0.1315, 0.2362, 0.1101, 0.1486, 0.3307, 0.1502, 0.3636, 0.1181, 0.3678, 0.1145, 0.3313, 0.2751, 0.1018, 0.2442, 0.1223, 0.2362, 0.1101, 0.272, 0.09505, 0.1503, 0.2982, 0.1486, 0.3307, 0.1145, 0.3313, 0.1158, 0.2946, 0.2042, 0.536, 0.2216, 0.5722, 0.1975, 0.5399, 0.3087, 0.08534, 0.2751, 0.1018, 0.272, 0.09505, 0.1556, 0.2661, 0.1503, 0.2982, 0.1158, 0.2946, 0.1222, 0.2582, 0.1882, 0.5003, 0.2042, 0.536, 0.1975, 0.5399, 0.175, 0.5072, 0.1646, 0.2345, 0.1556, 0.2661, 0.1222, 0.2582, 0.1341, 0.2228, 0.1744, 0.4652, 0.1882, 0.5003, 0.175, 0.5072, 0.1551, 0.4736, 0.272, 0.09505, 0.2362, 0.1101, 0.2302, 0.09583, 0.2702, 0.08762, 0.1158, 0.2946, 0.1145, 0.3313, 0.07568, 0.3333, 0.07601, 0.2906, 0.1975, 0.5399, 0.2216, 0.5722, 0.1916, 0.5451, 0.3087, 0.08534, 0.272, 0.09505, 0.2702, 0.08762, 0.1222, 0.2582, 0.1158, 0.2946, 0.07601, 0.2906, 0.08391, 0.248, 0.175, 0.5072, 0.1975, 0.5399, 0.1916, 0.5451, 0.1628, 0.5165, 0.1341, 0.2228, 0.1222, 0.2582, 0.08391, 0.248, 0.0997, 0.207, 0.1551, 0.4736, 0.175, 0.5072, 0.1628, 0.5165, 0.1365, 0.4854, 0.1516, 0.1891, 0.1341, 0.2228, 0.0997, 0.207, 0.1233, 0.1695, 0.1387, 0.4392, 0.1551, 0.4736, 0.1365, 0.4854, 0.1137, 0.4515, 0.1747, 0.1582, 0.1516, 0.1891, 0.1233, 0.1695, 0.1541, 0.1373, 0.1263, 0.4039, 0.1387, 0.4392, 0.1137, 0.4515, 0.09531, 0.4145, 0.2033, 0.1315, 0.1747, 0.1582, 0.1541, 0.1373, 0.1905, 0.1123, 0.1181, 0.3678, 0.1263, 0.4039, 0.09531, 0.4145, 0.08236, 0.375, 0.2362, 0.1101, 0.2033, 0.1315, 0.1905, 0.1123, 0.2302, 0.09583, 0.1145, 0.3313, 0.1181, 0.3678, 0.08236, 0.375, 0.07568, 0.3333, 0.8864, 0.8298, 0.859, 0.8695, 0.8378, 0.8551, 0.8571, 0.8158, 0.8181, 0.501, 0.8511, 0.5284, 0.8257, 0.5507, 0.8004, 0.523, 0.9066, 0.7857, 0.8864, 0.8298, 0.8571, 0.8158, 0.8704, 0.7751, 0.7818, 0.4808, 0.8181, 0.501, 0.8004, 0.523, 0.7712, 0.4997, 0.9184, 0.739, 0.9066, 0.7857, 0.8704, 0.7751, 0.8775, 0.7341, 0.744, 0.4675, 0.7818, 0.4808, 0.7712, 0.4997, 0.7389, 0.4813, 0.9212, 0.6915, 0.9184, 0.739, 0.8775, 0.7341, 0.8784, 0.6935, 0.7061, 0.4606, 0.744, 0.4675, 0.7389, 0.4813, 0.7045, 0.4677, 0.9152, 0.6451, 0.9212, 0.6915, 0.8784, 0.6935, 0.8733, 0.6543, 0.7912, 0.9335, 0.755, 0.9603, 0.7851, 0.9271, 0.6686, 0.4581, 0.7061, 0.4606, 0.7045, 0.4677, 0.9009, 0.6015, 0.9152, 0.6451, 0.8733, 0.6543, 0.8626, 0.617, 0.8265, 0.9039, 0.7912, 0.9335, 0.7851, 0.9271, 0.8133, 0.8923, 0.8792, 0.5622, 0.9009, 0.6015, 0.8626, 0.617, 0.8466, 0.5822, 0.859, 0.8695, 0.8265, 0.9039, 0.8133, 0.8923, 0.8378, 0.8551, 0.8511, 0.5284, 0.8792, 0.5622, 0.8466, 0.5822, 0.8257, 0.5507, 0.8733, 0.6543, 0.8784, 0.6935, 0.8416, 0.6959, 0.8373, 0.6615, 0.7851, 0.9271, 0.755, 0.9603, 0.778, 0.9221, 0.6686, 0.4581, 0.7045, 0.4677, 0.7016, 0.4742, 0.8626, 0.617, 0.8733, 0.6543, 0.8373, 0.6615, 0.8291, 0.6285, 0.8133, 0.8923, 0.7851, 0.9271, 0.778, 0.9221, 0.7989, 0.8837, 0.8466, 0.5822, 0.8626, 0.617, 0.8291, 0.6285, 0.8171, 0.5972, 0.8378, 0.8551, 0.8133, 0.8923, 0.7989, 0.8837, 0.8162, 0.8449, 0.8257, 0.5507, 0.8466, 0.5822, 0.8171, 0.5972, 0.8014, 0.5677, 0.8571, 0.8158, 0.8378, 0.8551, 0.8162, 0.8449, 0.8293, 0.8064, 0.8004, 0.523, 0.8257, 0.5507, 0.8014, 0.5677, 0.7819, 0.5403, 0.8704, 0.7751, 0.8571, 0.8158, 0.8293, 0.8064, 0.8378, 0.7685, 0.7712, 0.4997, 0.8004, 0.523, 0.7819, 0.5403, 0.7586, 0.5153, 0.8775, 0.7341, 0.8704, 0.7751, 0.8378, 0.7685, 0.8418, 0.7316, 0.7389, 0.4813, 0.7712, 0.4997, 0.7586, 0.5153, 0.7318, 0.4932, 0.8784, 0.6935, 0.8775, 0.7341, 0.8418, 0.7316, 0.8416, 0.6959, 0.7045, 0.4677, 0.7389, 0.4813, 0.7318, 0.4932, 0.7016, 0.4742, 0.7819, 0.5403, 0.8014, 0.5677, 0.778, 0.5806, 0.7631, 0.5537, 0.8378, 0.7685, 0.8293, 0.8064, 0.8028, 0.8005, 0.8077, 0.7647, 0.7586, 0.5153, 0.7819, 0.5403, 0.7631, 0.5537, 0.7449, 0.5278, 0.8418, 0.7316, 0.8378, 0.7685, 0.8077, 0.7647, 0.8097, 0.7307, 0.7318, 0.4932, 0.7586, 0.5153, 0.7449, 0.5278, 0.7232, 0.5031, 0.8416, 0.6959, 0.8418, 0.7316, 0.8097, 0.7307, 0.8089, 0.6983, 0.7016, 0.4742, 0.7318, 0.4932, 0.7232, 0.5031, 0.6977, 0.48, 0.8373, 0.6615, 0.8416, 0.6959, 0.8089, 0.6983, 0.8053, 0.6672, 0.778, 0.9221, 0.755, 0.9603, 0.7702, 0.9186, 0.6686, 0.4581, 0.7016, 0.4742, 0.6977, 0.48, 0.8291, 0.6285, 0.8373, 0.6615, 0.8053, 0.6672, 0.799, 0.6373, 0.7989, 0.8837, 0.778, 0.9221, 0.7702, 0.9186, 0.7837, 0.8777, 0.8171, 0.5972, 0.8291, 0.6285, 0.799, 0.6373, 0.7899, 0.6085, 0.8162, 0.8449, 0.7989, 0.8837, 0.7837, 0.8777, 0.7947, 0.8382, 0.8014, 0.5677, 0.8171, 0.5972, 0.7899, 0.6085, 0.778, 0.5806, 0.8293, 0.8064, 0.8162, 0.8449, 0.7947, 0.8382, 0.8028, 0.8005, 0.7702, 0.9186, 0.755, 0.9603, 0.7619, 0.9165, 0.6686, 0.4581, 0.6977, 0.48, 0.6929, 0.4848, 0.799, 0.6373, 0.8053, 0.6672, 0.776, 0.6718, 0.7712, 0.644, 0.7837, 0.8777, 0.7702, 0.9186, 0.7619, 0.9165, 0.7681, 0.8742, 0.7899, 0.6085, 0.799, 0.6373, 0.7712, 0.644, 0.7644, 0.617, 0.7947, 0.8382, 0.7837, 0.8777, 0.7681, 0.8742, 0.7733, 0.8343, 0.778, 0.5806, 0.7899, 0.6085, 0.7644, 0.617, 0.7556, 0.5903, 0.8028, 0.8005, 0.7947, 0.8382, 0.7733, 0.8343, 0.7772, 0.7972, 0.7631, 0.5537, 0.778, 0.5806, 0.7556, 0.5903, 0.7444, 0.5639, 0.8077, 0.7647, 0.8028, 0.8005, 0.7772, 0.7972, 0.7795, 0.7627, 0.7449, 0.5278, 0.7631, 0.5537, 0.7444, 0.5639, 0.7305, 0.5376, 0.8097, 0.7307, 0.8077, 0.7647, 0.7795, 0.7627, 0.7801, 0.7307, 0.7232, 0.5031, 0.7449, 0.5278, 0.7305, 0.5376, 0.7135, 0.5112, 0.8089, 0.6983, 0.8097, 0.7307, 0.7801, 0.7307, 0.7789, 0.7005, 0.6977, 0.48, 0.7232, 0.5031, 0.7135, 0.5112, 0.6929, 0.4848, 0.8053, 0.6672, 0.8089, 0.6983, 0.7789, 0.7005, 0.776, 0.6718, 0.7795, 0.7627, 0.7772, 0.7972, 0.7521, 0.7961, 0.7524, 0.7622, 0.7305, 0.5376, 0.7444, 0.5639, 0.7257, 0.5715, 0.7156, 0.5449, 0.7801, 0.7307, 0.7795, 0.7627, 0.7524, 0.7622, 0.7522, 0.7313, 0.7135, 0.5112, 0.7305, 0.5376, 0.7156, 0.5449, 0.703, 0.5174, 0.7789, 0.7005, 0.7801, 0.7307, 0.7522, 0.7313, 0.751, 0.7025, 0.6929, 0.4848, 0.7135, 0.5112, 0.703, 0.5174, 0.6874, 0.4886, 0.776, 0.6718, 0.7789, 0.7005, 0.751, 0.7025, 0.7485, 0.6752, 0.7619, 0.9165, 0.755, 0.9603, 0.7534, 0.916, 0.6686, 0.4581, 0.6929, 0.4848, 0.6874, 0.4886, 0.7712, 0.644, 0.776, 0.6718, 0.7485, 0.6752, 0.745, 0.649, 0.7681, 0.8742, 0.7619, 0.9165, 0.7534, 0.916, 0.7523, 0.8732, 0.7644, 0.617, 0.7712, 0.644, 0.745, 0.649, 0.7401, 0.6232, 0.7733, 0.8343, 0.7681, 0.8742, 0.7523, 0.8732, 0.7519, 0.8331, 0.7556, 0.5903, 0.7644, 0.617, 0.7401, 0.6232, 0.7338, 0.5975, 0.7772, 0.7972, 0.7733, 0.8343, 0.7519, 0.8331, 0.7521, 0.7961, 0.7444, 0.5639, 0.7556, 0.5903, 0.7338, 0.5975, 0.7257, 0.5715, 0.745, 0.649, 0.7485, 0.6752, 0.7224, 0.6779, 0.72, 0.6525, 0.7523, 0.8732, 0.7534, 0.916, 0.7449, 0.917, 0.7363, 0.8747, 0.7401, 0.6232, 0.745, 0.649, 0.72, 0.6525, 0.7167, 0.6276, 0.7519, 0.8331, 0.7523, 0.8732, 0.7363, 0.8747, 0.7302, 0.8343, 0.7338, 0.5975, 0.7401, 0.6232, 0.7167, 0.6276, 0.7125, 0.6025, 0.7521, 0.7961, 0.7519, 0.8331, 0.7302, 0.8343, 0.7269, 0.7967, 0.7257, 0.5715, 0.7338, 0.5975, 0.7125, 0.6025, 0.7072, 0.5768, 0.7524, 0.7622, 0.7521, 0.7961, 0.7269, 0.7967, 0.7258, 0.7626, 0.7156, 0.5449, 0.7257, 0.5715, 0.7072, 0.5768, 0.7005, 0.5501, 0.7522, 0.7313, 0.7524, 0.7622, 0.7258, 0.7626, 0.7251, 0.7321, 0.703, 0.5174, 0.7156, 0.5449, 0.7005, 0.5501, 0.692, 0.5218, 0.751, 0.7025, 0.7522, 0.7313, 0.7251, 0.7321, 0.7241, 0.7042, 0.6874, 0.4886, 0.703, 0.5174, 0.692, 0.5218, 0.6814, 0.4913, 0.7485, 0.6752, 0.751, 0.7025, 0.7241, 0.7042, 0.7224, 0.6779, 0.7534, 0.916, 0.755, 0.9603, 0.7449, 0.917, 0.6686, 0.4581, 0.6874, 0.4886, 0.6814, 0.4913, 0.7005, 0.5501, 0.7072, 0.5768, 0.6888, 0.5801, 0.6852, 0.5533, 0.7251, 0.7321, 0.7258, 0.7626, 0.699, 0.7634, 0.6985, 0.7328, 0.692, 0.5218, 0.7005, 0.5501, 0.6852, 0.5533, 0.6807, 0.5245, 0.7241, 0.7042, 0.7251, 0.7321, 0.6985, 0.7328, 0.6979, 0.7053, 0.6814, 0.4913, 0.692, 0.5218, 0.6807, 0.5245, 0.6752, 0.493, 0.7224, 0.6779, 0.7241, 0.7042, 0.6979, 0.7053, 0.6969, 0.6797, 0.7449, 0.917, 0.755, 0.9603, 0.7367, 0.9196, 0.6686, 0.4581, 0.6814, 0.4913, 0.6752, 0.493, 0.72, 0.6525, 0.7224, 0.6779, 0.6969, 0.6797, 0.6956, 0.6548, 0.7363, 0.8747, 0.7449, 0.917, 0.7367, 0.9196, 0.7205, 0.8788, 0.7167, 0.6276, 0.72, 0.6525, 0.6956, 0.6548, 0.6939, 0.6303, 0.7302, 0.8343, 0.7363, 0.8747, 0.7205, 0.8788, 0.708, 0.8382, 0.7125, 0.6025, 0.7167, 0.6276, 0.6939, 0.6303, 0.6916, 0.6055, 0.7269, 0.7967, 0.7302, 0.8343, 0.708, 0.8382, 0.7007, 0.7991, 0.7072, 0.5768, 0.7125, 0.6025, 0.6916, 0.6055, 0.6888, 0.5801, 0.7258, 0.7626, 0.7269, 0.7967, 0.7007, 0.7991, 0.699, 0.7634, 0.6939, 0.6303, 0.6956, 0.6548, 0.6716, 0.6558, 0.6713, 0.6314, 0.708, 0.8382, 0.7205, 0.8788, 0.7051, 0.8857, 0.6851, 0.8454, 0.6916, 0.6055, 0.6939, 0.6303, 0.6713, 0.6314, 0.6709, 0.6068, 0.7007, 0.7991, 0.708, 0.8382, 0.6851, 0.8454, 0.6714, 0.8026, 0.6888, 0.5801, 0.6916, 0.6055, 0.6709, 0.6068, 0.6704, 0.5814, 0.699, 0.7634, 0.7007, 0.7991, 0.6714, 0.8026, 0.6718, 0.7638, 0.6852, 0.5533, 0.6888, 0.5801, 0.6704, 0.5814, 0.6698, 0.5546, 0.6985, 0.7328, 0.699, 0.7634, 0.6718, 0.7638, 0.6721, 0.7332, 0.6807, 0.5245, 0.6852, 0.5533, 0.6698, 0.5546, 0.6692, 0.5255, 0.6979, 0.7053, 0.6985, 0.7328, 0.6721, 0.7332, 0.6721, 0.7059, 0.6752, 0.493, 0.6807, 0.5245, 0.6692, 0.5255, 0.6687, 0.4936, 0.6969, 0.6797, 0.6979, 0.7053, 0.6721, 0.7059, 0.6719, 0.6804, 0.7367, 0.9196, 0.755, 0.9603, 0.7291, 0.9237, 0.6686, 0.4581, 0.6752, 0.493, 0.6687, 0.4936, 0.6956, 0.6548, 0.6969, 0.6797, 0.6719, 0.6804, 0.6716, 0.6558, 0.7205, 0.8788, 0.7367, 0.9196, 0.7291, 0.9237, 0.7051, 0.8857, 0.6692, 0.5255, 0.6698, 0.5546, 0.6543, 0.5539, 0.6576, 0.5249, 0.6721, 0.7059, 0.6721, 0.7332, 0.6461, 0.7329, 0.6466, 0.7057, 0.6687, 0.4936, 0.6692, 0.5255, 0.6576, 0.5249, 0.6623, 0.4931, 0.6719, 0.6804, 0.6721, 0.7059, 0.6466, 0.7057, 0.647, 0.6802, 0.6085, 0.9128, 0.582, 0.9437, 0.6018, 0.9084, 0.6686, 0.4581, 0.6687, 0.4936, 0.6623, 0.4931, 0.6716, 0.6558, 0.6719, 0.6804, 0.647, 0.6802, 0.6477, 0.6556, 0.6337, 0.8798, 0.6085, 0.9128, 0.6018, 0.9084, 0.6198, 0.8722, 0.6713, 0.6314, 0.6716, 0.6558, 0.6477, 0.6556, 0.6487, 0.6311, 0.6556, 0.8432, 0.6337, 0.8798, 0.6198, 0.8722, 0.6341, 0.8348, 0.6709, 0.6068, 0.6713, 0.6314, 0.6487, 0.6311, 0.6501, 0.6064, 0.6714, 0.8026, 0.6556, 0.8432, 0.6341, 0.8348, 0.6431, 0.7973, 0.6704, 0.5814, 0.6709, 0.6068, 0.6501, 0.6064, 0.6519, 0.5809, 0.6718, 0.7638, 0.6714, 0.8026, 0.6431, 0.7973, 0.6454, 0.7629, 0.6698, 0.5546, 0.6704, 0.5814, 0.6519, 0.5809, 0.6543, 0.5539, 0.6721, 0.7332, 0.6718, 0.7638, 0.6454, 0.7629, 0.6461, 0.7329, 0.6341, 0.8348, 0.6198, 0.8722, 0.6054, 0.8673, 0.6134, 0.8299, 0.6501, 0.6064, 0.6487, 0.6311, 0.6259, 0.6294, 0.6291, 0.6043, 0.6431, 0.7973, 0.6341, 0.8348, 0.6134, 0.8299, 0.6179, 0.7943, 0.6519, 0.5809, 0.6501, 0.6064, 0.6291, 0.6043, 0.6333, 0.5785, 0.6454, 0.7629, 0.6431, 0.7973, 0.6179, 0.7943, 0.6195, 0.7617, 0.6543, 0.5539, 0.6519, 0.5809, 0.6333, 0.5785, 0.6388, 0.5514, 0.6461, 0.7329, 0.6454, 0.7629, 0.6195, 0.7617, 0.6202, 0.7322, 0.6576, 0.5249, 0.6543, 0.5539, 0.6388, 0.5514, 0.6462, 0.5225, 0.6466, 0.7057, 0.6461, 0.7329, 0.6202, 0.7322, 0.6209, 0.7051, 0.6623, 0.4931, 0.6576, 0.5249, 0.6462, 0.5225, 0.6559, 0.4915, 0.647, 0.6802, 0.6466, 0.7057, 0.6209, 0.7051, 0.6219, 0.6792, 0.6018, 0.9084, 0.582, 0.9437, 0.5945, 0.9054, 0.6686, 0.4581, 0.6623, 0.4931, 0.6559, 0.4915, 0.6477, 0.6556, 0.647, 0.6802, 0.6219, 0.6792, 0.6236, 0.6542, 0.6198, 0.8722, 0.6018, 0.9084, 0.5945, 0.9054, 0.6054, 0.8673, 0.6487, 0.6311, 0.6477, 0.6556, 0.6236, 0.6542, 0.6259, 0.6294, 0.6209, 0.7051, 0.6202, 0.7322, 0.5941, 0.7317, 0.5949, 0.7041, 0.6559, 0.4915, 0.6462, 0.5225, 0.6349, 0.5184, 0.6499, 0.4888, 0.6219, 0.6792, 0.6209, 0.7051, 0.5949, 0.7041, 0.5962, 0.6775, 0.5945, 0.9054, 0.582, 0.9437, 0.5869, 0.9038, 0.6686, 0.4581, 0.6559, 0.4915, 0.6499, 0.4888, 0.6236, 0.6542, 0.6219, 0.6792, 0.5962, 0.6775, 0.5989, 0.6517, 0.6054, 0.8673, 0.5945, 0.9054, 0.5869, 0.9038, 0.5909, 0.8649, 0.6259, 0.6294, 0.6236, 0.6542, 0.5989, 0.6517, 0.6026, 0.6262, 0.6134, 0.8299, 0.6054, 0.8673, 0.5909, 0.8649, 0.5932, 0.8278, 0.6291, 0.6043, 0.6259, 0.6294, 0.6026, 0.6262, 0.6078, 0.6004, 0.6179, 0.7943, 0.6134, 0.8299, 0.5932, 0.8278, 0.594, 0.7931, 0.6333, 0.5785, 0.6291, 0.6043, 0.6078, 0.6004, 0.6145, 0.5741, 0.6195, 0.7617, 0.6179, 0.7943, 0.594, 0.7931, 0.594, 0.7612, 0.6388, 0.5514, 0.6333, 0.5785, 0.6145, 0.5741, 0.6234, 0.5468, 0.6202, 0.7322, 0.6195, 0.7617, 0.594, 0.7612, 0.5941, 0.7317, 0.6462, 0.5225, 0.6388, 0.5514, 0.6234, 0.5468, 0.6349, 0.5184, 0.6078, 0.6004, 0.6026, 0.6262, 0.5784, 0.6213, 0.5858, 0.5945, 0.594, 0.7931, 0.5932, 0.8278, 0.5733, 0.8281, 0.5705, 0.7937, 0.6145, 0.5741, 0.6078, 0.6004, 0.5858, 0.5945, 0.5955, 0.5675, 0.594, 0.7612, 0.594, 0.7931, 0.5705, 0.7937, 0.5684, 0.7617, 0.6234, 0.5468, 0.6145, 0.5741, 0.5955, 0.5675, 0.608, 0.5401, 0.5941, 0.7317, 0.594, 0.7612, 0.5684, 0.7617, 0.5675, 0.7316, 0.6349, 0.5184, 0.6234, 0.5468, 0.608, 0.5401, 0.6241, 0.5125, 0.5949, 0.7041, 0.5941, 0.7317, 0.5675, 0.7316, 0.5679, 0.7029, 0.6499, 0.4888, 0.6349, 0.5184, 0.6241, 0.5125, 0.6443, 0.485, 0.5962, 0.6775, 0.5949, 0.7041, 0.5679, 0.7029, 0.5696, 0.6752, 0.5869, 0.9038, 0.582, 0.9437, 0.5792, 0.9036, 0.6686, 0.4581, 0.6499, 0.4888, 0.6443, 0.485, 0.5989, 0.6517, 0.5962, 0.6775, 0.5696, 0.6752, 0.5731, 0.6481, 0.5909, 0.8649, 0.5869, 0.9038, 0.5792, 0.9036, 0.5763, 0.8648, 0.6026, 0.6262, 0.5989, 0.6517, 0.5731, 0.6481, 0.5784, 0.6213, 0.5932, 0.8278, 0.5909, 0.8649, 0.5763, 0.8648, 0.5733, 0.8281, 0.6443, 0.485, 0.6241, 0.5125, 0.6139, 0.5046, 0.6394, 0.4802, 0.5696, 0.6752, 0.5679, 0.7029, 0.5395, 0.7019, 0.5413, 0.6723, 0.5792, 0.9036, 0.582, 0.9437, 0.5716, 0.9049, 0.6686, 0.4581, 0.6443, 0.485, 0.6394, 0.4802, 0.5731, 0.6481, 0.5696, 0.6752, 0.5413, 0.6723, 0.5458, 0.6432, 0.5763, 0.8648, 0.5792, 0.9036, 0.5716, 0.9049, 0.562, 0.8671, 0.5784, 0.6213, 0.5731, 0.6481, 0.5458, 0.6432, 0.5529, 0.6146, 0.5733, 0.8281, 0.5763, 0.8648, 0.562, 0.8671, 0.5536, 0.831, 0.5858, 0.5945, 0.5784, 0.6213, 0.5529, 0.6146, 0.5629, 0.5863, 0.5705, 0.7937, 0.5733, 0.8281, 0.5536, 0.831, 0.5469, 0.7966, 0.5955, 0.5675, 0.5858, 0.5945, 0.5629, 0.5863, 0.576, 0.5583, 0.5684, 0.7617, 0.5705, 0.7937, 0.5469, 0.7966, 0.5422, 0.7638, 0.608, 0.5401, 0.5955, 0.5675, 0.576, 0.5583, 0.5929, 0.5309, 0.5675, 0.7316, 0.5684, 0.7617, 0.5422, 0.7638, 0.5397, 0.7323, 0.6241, 0.5125, 0.608, 0.5401, 0.5929, 0.5309, 0.6139, 0.5046, 0.5679, 0.7029, 0.5675, 0.7316, 0.5397, 0.7323, 0.5395, 0.7019, 0.5469, 0.7966, 0.5536, 0.831, 0.534, 0.8365, 0.5228, 0.8019, 0.576, 0.5583, 0.5629, 0.5863, 0.5387, 0.5753, 0.5562, 0.5462, 0.5422, 0.7638, 0.5469, 0.7966, 0.5228, 0.8019, 0.5148, 0.7679, 0.5929, 0.5309, 0.576, 0.5583, 0.5562, 0.5462, 0.5782, 0.519, 0.5397, 0.7323, 0.5422, 0.7638, 0.5148, 0.7679, 0.51, 0.7343, 0.6139, 0.5046, 0.5929, 0.5309, 0.5782, 0.519, 0.6047, 0.4948, 0.5395, 0.7019, 0.5397, 0.7323, 0.51, 0.7343, 0.5087, 0.7013, 0.6394, 0.4802, 0.6139, 0.5046, 0.6047, 0.4948, 0.6353, 0.4744, 0.5413, 0.6723, 0.5395, 0.7019, 0.5087, 0.7013, 0.5105, 0.6687, 0.5716, 0.9049, 0.582, 0.9437, 0.5643, 0.9075, 0.6686, 0.4581, 0.6394, 0.4802, 0.6353, 0.4744, 0.5458, 0.6432, 0.5413, 0.6723, 0.5105, 0.6687, 0.5162, 0.6369, 0.562, 0.8671, 0.5716, 0.9049, 0.5643, 0.9075, 0.548, 0.8717, 0.5529, 0.6146, 0.5458, 0.6432, 0.5162, 0.6369, 0.5255, 0.6056, 0.5536, 0.831, 0.562, 0.8671, 0.548, 0.8717, 0.534, 0.8365, 0.5629, 0.5863, 0.5529, 0.6146, 0.5255, 0.6056, 0.5387, 0.5753, 0.5105, 0.6687, 0.5087, 0.7013, 0.4744, 0.7013, 0.4763, 0.6646, 0.5643, 0.9075, 0.582, 0.9437, 0.5576, 0.9115, 0.6686, 0.4581, 0.6353, 0.4744, 0.6322, 0.4678, 0.5162, 0.6369, 0.5105, 0.6687, 0.4763, 0.6646, 0.4833, 0.6287, 0.548, 0.8717, 0.5643, 0.9075, 0.5576, 0.9115, 0.5348, 0.8787, 0.5255, 0.6056, 0.5162, 0.6369, 0.4833, 0.6287, 0.4955, 0.5938, 0.534, 0.8365, 0.548, 0.8717, 0.5348, 0.8787, 0.5147, 0.845, 0.5387, 0.5753, 0.5255, 0.6056, 0.4955, 0.5938, 0.513, 0.5607, 0.5228, 0.8019, 0.534, 0.8365, 0.5147, 0.845, 0.4981, 0.8104, 0.5562, 0.5462, 0.5387, 0.5753, 0.513, 0.5607, 0.536, 0.5303, 0.5148, 0.7679, 0.5228, 0.8019, 0.4981, 0.8104, 0.4856, 0.7748, 0.5782, 0.519, 0.5562, 0.5462, 0.536, 0.5303, 0.5642, 0.5039, 0.51, 0.7343, 0.5148, 0.7679, 0.4856, 0.7748, 0.4775, 0.7383, 0.6047, 0.4948, 0.5782, 0.519, 0.5642, 0.5039, 0.5968, 0.4828, 0.5087, 0.7013, 0.51, 0.7343, 0.4775, 0.7383, 0.4744, 0.7013, 0.6353, 0.4744, 0.6047, 0.4948, 0.5968, 0.4828, 0.6322, 0.4678, 0.536, 0.5303, 0.513, 0.5607, 0.4852, 0.5412, 0.5156, 0.5095, 0.4856, 0.7748, 0.4981, 0.8104, 0.4728, 0.8229, 0.4542, 0.7855, 0.5642, 0.5039, 0.536, 0.5303, 0.5156, 0.5095, 0.5516, 0.4849, 0.4775, 0.7383, 0.4856, 0.7748, 0.4542, 0.7855, 0.441, 0.7452, 0.5968, 0.4828, 0.5642, 0.5039, 0.5516, 0.4849, 0.5908, 0.4686, 0.4744, 0.7013, 0.4775, 0.7383, 0.441, 0.7452, 0.4346, 0.7025, 0.6322, 0.4678, 0.5968, 0.4828, 0.5908, 0.4686, 0.6305, 0.4604, 0.4763, 0.6646, 0.4744, 0.7013, 0.4346, 0.7025, 0.4374, 0.6595, 0.5576, 0.9115, 0.582, 0.9437, 0.5517, 0.9167, 0.6686, 0.4581, 0.6322, 0.4678, 0.6305, 0.4604, 0.4833, 0.6287, 0.4763, 0.6646, 0.4374, 0.6595, 0.4459, 0.618, 0.5348, 0.8787, 0.5576, 0.9115, 0.5517, 0.9167, 0.5226, 0.8881, 0.4955, 0.5938, 0.4833, 0.6287, 0.4459, 0.618, 0.4618, 0.578, 0.5147, 0.845, 0.5348, 0.8787, 0.5226, 0.8881, 0.496, 0.857, 0.513, 0.5607, 0.4955, 0.5938, 0.4618, 0.578, 0.4852, 0.5412, 0.4981, 0.8104, 0.5147, 0.845, 0.496, 0.857, 0.4728, 0.8229, 0.3087, 0.08534, 0.3465, 0.08791, 0.3448, 0.0951, 0.5422, 0.2311, 0.5561, 0.2756, 0.5134, 0.2838, 0.5033, 0.2462, 0.4681, 0.53, 0.4338, 0.5601, 0.4276, 0.554, 0.4548, 0.5189, 0.5205, 0.1911, 0.5422, 0.2311, 0.5033, 0.2462, 0.4875, 0.2111, 0.4994, 0.4954, 0.4681, 0.53, 0.4548, 0.5189, 0.4783, 0.4817, 0.4924, 0.1568, 0.5205, 0.1911, 0.4875, 0.2111, 0.4667, 0.1792, 0.5256, 0.4561, 0.4994, 0.4954, 0.4783, 0.4817, 0.4967, 0.4427, 0.4593, 0.1291, 0.4924, 0.1568, 0.4667, 0.1792, 0.4413, 0.1511, 0.5448, 0.4129, 0.5256, 0.4561, 0.4967, 0.4427, 0.5095, 0.4027, 0.4228, 0.1085, 0.4593, 0.1291, 0.4413, 0.1511, 0.412, 0.1275, 0.5562, 0.3676, 0.5448, 0.4129, 0.5095, 0.4027, 0.5165, 0.3625, 0.3847, 0.09501, 0.4228, 0.1085, 0.412, 0.1275, 0.3795, 0.1088, 0.5594, 0.3218, 0.5562, 0.3676, 0.5165, 0.3625, 0.5178, 0.3227, 0.3465, 0.08791, 0.3847, 0.09501, 0.3795, 0.1088, 0.3448, 0.0951, 0.5561, 0.2756, 0.5594, 0.3218, 0.5178, 0.3227, 0.5134, 0.2838, 0.4338, 0.5601, 0.3986, 0.5876, 0.4276, 0.554, 0.412, 0.1275, 0.4413, 0.1511, 0.4226, 0.1684, 0.3993, 0.1432, 0.5165, 0.3625, 0.5095, 0.4027, 0.4774, 0.3963, 0.4814, 0.3599, 0.3795, 0.1088, 0.412, 0.1275, 0.3993, 0.1432, 0.3723, 0.1208, 0.5178, 0.3227, 0.5165, 0.3625, 0.4814, 0.3599, 0.4815, 0.3246, 0.3448, 0.0951, 0.3795, 0.1088, 0.3723, 0.1208, 0.3419, 0.1017, 0.5134, 0.2838, 0.5178, 0.3227, 0.4815, 0.3246, 0.4773, 0.2905, 0.4276, 0.554, 0.3986, 0.5876, 0.4205, 0.5492, 0.3087, 0.08534, 0.3448, 0.0951, 0.3419, 0.1017, 0.5033, 0.2462, 0.5134, 0.2838, 0.4773, 0.2905, 0.4695, 0.2574, 0.4548, 0.5189, 0.4276, 0.554, 0.4205, 0.5492, 0.4404, 0.5105, 0.4875, 0.2111, 0.5033, 0.2462, 0.4695, 0.2574, 0.4577, 0.2259, 0.4783, 0.4817, 0.4548, 0.5189, 0.4404, 0.5105, 0.4569, 0.4719, 0.4667, 0.1792, 0.4875, 0.2111, 0.4577, 0.2259, 0.4421, 0.1961, 0.4967, 0.4427, 0.4783, 0.4817, 0.4569, 0.4719, 0.4693, 0.4337, 0.4413, 0.1511, 0.4667, 0.1792, 0.4421, 0.1961, 0.4226, 0.1684, 0.5095, 0.4027, 0.4967, 0.4427, 0.4693, 0.4337, 0.4774, 0.3963, 0.4404, 0.5105, 0.4205, 0.5492, 0.4126, 0.5458, 0.4252, 0.5049, 0.4577, 0.2259, 0.4695, 0.2574, 0.4392, 0.266, 0.4303, 0.237, 0.4569, 0.4719, 0.4404, 0.5105, 0.4252, 0.5049, 0.4355, 0.4655, 0.4421, 0.1961, 0.4577, 0.2259, 0.4303, 0.237, 0.4185, 0.209, 0.4693, 0.4337, 0.4569, 0.4719, 0.4355, 0.4655, 0.443, 0.4281, 0.4226, 0.1684, 0.4421, 0.1961, 0.4185, 0.209, 0.4037, 0.1818, 0.4774, 0.3963, 0.4693, 0.4337, 0.443, 0.4281, 0.4477, 0.3926, 0.3993, 0.1432, 0.4226, 0.1684, 0.4037, 0.1818, 0.3854, 0.1557, 0.4814, 0.3599, 0.4774, 0.3963, 0.4477, 0.3926, 0.4497, 0.359, 0.3723, 0.1208, 0.3993, 0.1432, 0.3854, 0.1557, 0.3636, 0.1308, 0.4815, 0.3246, 0.4814, 0.3599, 0.4497, 0.359, 0.449, 0.3268, 0.3419, 0.1017, 0.3723, 0.1208, 0.3636, 0.1308, 0.3379, 0.1074, 0.4773, 0.2905, 0.4815, 0.3246, 0.449, 0.3268, 0.4453, 0.2959, 0.4205, 0.5492, 0.3986, 0.5876, 0.4126, 0.5458, 0.3087, 0.08534, 0.3419, 0.1017, 0.3379, 0.1074, 0.4695, 0.2574, 0.4773, 0.2905, 0.4453, 0.2959, 0.4392, 0.266, 0.4497, 0.359, 0.4477, 0.3926, 0.4197, 0.3908, 0.4203, 0.359, 0.3636, 0.1308, 0.3854, 0.1557, 0.3709, 0.1655, 0.3538, 0.1389, 0.449, 0.3268, 0.4497, 0.359, 0.4203, 0.359, 0.4192, 0.3289, 0.3379, 0.1074, 0.3636, 0.1308, 0.3538, 0.1389, 0.3331, 0.1122, 0.4453, 0.2959, 0.449, 0.3268, 0.4192, 0.3289, 0.416, 0.3003, 0.4126, 0.5458, 0.3986, 0.5876, 0.4044, 0.5439, 0.3087, 0.08534, 0.3379, 0.1074, 0.3331, 0.1122, 0.4392, 0.266, 0.4453, 0.2959, 0.416, 0.3003, 0.4113, 0.2725, 0.4252, 0.5049, 0.4126, 0.5458, 0.4044, 0.5439, 0.4097, 0.5017, 0.4303, 0.237, 0.4392, 0.266, 0.4113, 0.2725, 0.4047, 0.2454, 0.4355, 0.4655, 0.4252, 0.5049, 0.4097, 0.5017, 0.4142, 0.462, 0.4185, 0.209, 0.4303, 0.237, 0.4047, 0.2454, 0.3959, 0.2186, 0.443, 0.4281, 0.4355, 0.4655, 0.4142, 0.462, 0.4176, 0.4251, 0.4037, 0.1818, 0.4185, 0.209, 0.3959, 0.2186, 0.3848, 0.1921, 0.4477, 0.3926, 0.443, 0.4281, 0.4176, 0.4251, 0.4197, 0.3908, 0.3854, 0.1557, 0.4037, 0.1818, 0.3848, 0.1921, 0.3709, 0.1655, 0.4047, 0.2454, 0.4113, 0.2725, 0.3852, 0.2774, 0.3804, 0.2516, 0.4142, 0.462, 0.4097, 0.5017, 0.3939, 0.501, 0.3928, 0.461, 0.3959, 0.2186, 0.4047, 0.2454, 0.3804, 0.2516, 0.3741, 0.2258, 0.4176, 0.4251, 0.4142, 0.462, 0.3928, 0.461, 0.3926, 0.4241, 0.3848, 0.1921, 0.3959, 0.2186, 0.3741, 0.2258, 0.366, 0.1996, 0.4197, 0.3908, 0.4176, 0.4251, 0.3926, 0.4241, 0.3927, 0.3904, 0.3709, 0.1655, 0.3848, 0.1921, 0.366, 0.1996, 0.3559, 0.1729, 0.4203, 0.359, 0.4197, 0.3908, 0.3927, 0.3904, 0.3924, 0.3596, 0.3538, 0.1389, 0.3709, 0.1655, 0.3559, 0.1729, 0.3433, 0.1452, 0.4192, 0.3289, 0.4203, 0.359, 0.3924, 0.3596, 0.3912, 0.331, 0.3331, 0.1122, 0.3538, 0.1389, 0.3433, 0.1452, 0.3276, 0.1161, 0.416, 0.3003, 0.4192, 0.3289, 0.3912, 0.331, 0.3886, 0.3038, 0.4044, 0.5439, 0.3986, 0.5876, 0.3959, 0.5436, 0.3087, 0.08534, 0.3331, 0.1122, 0.3276, 0.1161, 0.4113, 0.2725, 0.416, 0.3003, 0.3886, 0.3038, 0.3852, 0.2774, 0.4097, 0.5017, 0.4044, 0.5439, 0.3959, 0.5436, 0.3939, 0.501, 0.3433, 0.1452, 0.3559, 0.1729, 0.3407, 0.1781, 0.3322, 0.1496, 0.3912, 0.331, 0.3924, 0.3596, 0.3654, 0.3606, 0.3643, 0.3327, 0.3276, 0.1161, 0.3433, 0.1452, 0.3322, 0.1496, 0.3216, 0.1188, 0.3886, 0.3038, 0.3912, 0.331, 0.3643, 0.3327, 0.3625, 0.3064, 0.3959, 0.5436, 0.3986, 0.5876, 0.3875, 0.5448, 0.3087, 0.08534, 0.3276, 0.1161, 0.3216, 0.1188, 0.3852, 0.2774, 0.3886, 0.3038, 0.3625, 0.3064, 0.3601, 0.2809, 0.3939, 0.501, 0.3959, 0.5436, 0.3875, 0.5448, 0.378, 0.5028, 0.3804, 0.2516, 0.3852, 0.2774, 0.3601, 0.2809, 0.3569, 0.2559, 0.3928, 0.461, 0.3939, 0.501, 0.378, 0.5028, 0.3712, 0.4626, 0.3741, 0.2258, 0.3804, 0.2516, 0.3569, 0.2559, 0.3527, 0.2307, 0.3926, 0.4241, 0.3928, 0.461, 0.3712, 0.4626, 0.3674, 0.4249, 0.366, 0.1996, 0.3741, 0.2258, 0.3527, 0.2307, 0.3474, 0.205, 0.3927, 0.3904, 0.3926, 0.4241, 0.3674, 0.4249, 0.3661, 0.391, 0.3559, 0.1729, 0.366, 0.1996, 0.3474, 0.205, 0.3407, 0.1781, 0.3924, 0.3596, 0.3927, 0.3904, 0.3661, 0.391, 0.3654, 0.3606, 0.3712, 0.4626, 0.378, 0.5028, 0.3623, 0.5072, 0.3491, 0.4668, 0.3527, 0.2307, 0.3569, 0.2559, 0.334, 0.2586, 0.3317, 0.2338, 0.3674, 0.4249, 0.3712, 0.4626, 0.3491, 0.4668, 0.3411, 0.4273, 0.3474, 0.205, 0.3527, 0.2307, 0.3317, 0.2338, 0.3289, 0.2082, 0.3661, 0.391, 0.3674, 0.4249, 0.3411, 0.4273, 0.3393, 0.3919, 0.3407, 0.1781, 0.3474, 0.205, 0.3289, 0.2082, 0.3253, 0.1813, 0.3654, 0.3606, 0.3661, 0.391, 0.3393, 0.3919, 0.3388, 0.3614, 0.3322, 0.1496, 0.3407, 0.1781, 0.3253, 0.1813, 0.3208, 0.1523, 0.3643, 0.3327, 0.3654, 0.3606, 0.3388, 0.3614, 0.3381, 0.3339, 0.3216, 0.1188, 0.3322, 0.1496, 0.3208, 0.1523, 0.3152, 0.1205, 0.3625, 0.3064, 0.3643, 0.3327, 0.3381, 0.3339, 0.337, 0.308, 0.3875, 0.5448, 0.3986, 0.5876, 0.3794, 0.5476, 0.3087, 0.08534, 0.3216, 0.1188, 0.3152, 0.1205, 0.3601, 0.2809, 0.3625, 0.3064, 0.337, 0.308, 0.3357, 0.2831, 0.378, 0.5028, 0.3875, 0.5448, 0.3794, 0.5476, 0.3623, 0.5072, 0.3569, 0.2559, 0.3601, 0.2809, 0.3357, 0.2831, 0.334, 0.2586, 0.3381, 0.3339, 0.3388, 0.3614, 0.3124, 0.3617, 0.3123, 0.3343, 0.3152, 0.1205, 0.3208, 0.1523, 0.3092, 0.1533, 0.3088, 0.1211, 0.337, 0.308, 0.3381, 0.3339, 0.3123, 0.3343, 0.312, 0.3088, 0.3794, 0.5476, 0.3986, 0.5876, 0.3719, 0.5519, 0.3087, 0.08534, 0.3152, 0.1205, 0.3088, 0.1211, 0.3357, 0.2831, 0.337, 0.308, 0.312, 0.3088, 0.3117, 0.2841, 0.3623, 0.5072, 0.3794, 0.5476, 0.3719, 0.5519, 0.3471, 0.5145, 0.334, 0.2586, 0.3357, 0.2831, 0.3117, 0.2841, 0.3113, 0.2598, 0.3491, 0.4668, 0.3623, 0.5072, 0.3471, 0.5145, 0.3262, 0.4746, 0.3317, 0.2338, 0.334, 0.2586, 0.3113, 0.2598, 0.3109, 0.2351, 0.3411, 0.4273, 0.3491, 0.4668, 0.3262, 0.4746, 0.3118, 0.4318, 0.3289, 0.2082, 0.3317, 0.2338, 0.3109, 0.2351, 0.3103, 0.2095, 0.3393, 0.3919, 0.3411, 0.4273, 0.3118, 0.4318, 0.3124, 0.3925, 0.3253, 0.1813, 0.3289, 0.2082, 0.3103, 0.2095, 0.3098, 0.1825, 0.3388, 0.3614, 0.3393, 0.3919, 0.3124, 0.3925, 0.3124, 0.3617, 0.3208, 0.1523, 0.3253, 0.1813, 0.3098, 0.1825, 0.3092, 0.1533])
me_sphere.materials.append(mat_material)
me_sphere.use_remesh_fix_poles = True
me_sphere.use_remesh_preserve_attributes = False
me_sphere.update()

# ---- objects
ob_sphere = bpy.data.objects.new('Sphere', me_sphere)

# ---- transforms, parenting, visibility, modifiers, constraints
ob_sphere.location = (0.0, 0.0, 0.0)

# ---- collection membership
col_collection.objects.link(ob_sphere)

# ---- scene / render settings (as saved in the file)
scene.frame_start = 1; scene.frame_end = 250; scene.frame_set(1)
scene.render.engine = 'BLENDER_EEVEE_NEXT'
scene.cycles.sampling_pattern = 'TABULATED_SOBOL'
scene.cycles.use_light_tree = False
scene.view_settings.view_transform = 'Filmic'
bpy.context.view_layer.update()

# ---- added for rendering (the .blend has no active camera and no usable light): camera, sun
cam_auto = bpy.data.cameras.new('AutoCamera')
cam_auto.lens = 50.0
cam_auto.sensor_width = 36.0
cam_auto.clip_end = 1000.0
ob_auto_camera = bpy.data.objects.new('AutoCamera', cam_auto)
scene.collection.objects.link(ob_auto_camera)
ob_auto_camera.location = (1.12177, -1.34613, 0.89742)
ob_auto_camera.rotation_euler = (1.09748, -7.21219e-08, 0.694738)
scene.camera = ob_auto_camera
light_auto_sun = bpy.data.lights.new('AutoSun', 'SUN')
light_auto_sun.energy = 3.0
light_auto_sun.angle = 0.0523599
ob_auto_sun = bpy.data.objects.new('AutoSun', light_auto_sun)
scene.collection.objects.link(ob_auto_sun)
ob_auto_sun.rotation_euler = (0.872665, 0.174533, 0.523599)
bpy.context.view_layer.update()
